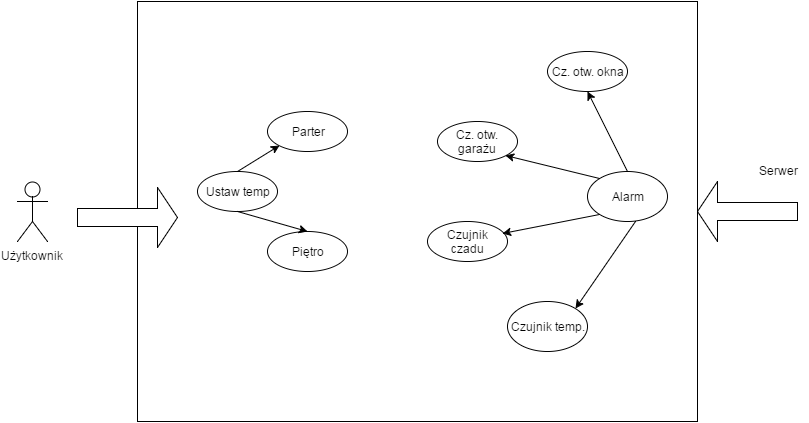

The diagram above was exported from draw.io. Its source (the exported page's mxGraphModel, read from the mxfile embedded in the PNG):
<mxGraphModel dx="880" dy="483" grid="1" gridSize="10" guides="1" tooltips="1" connect="1" arrows="1" fold="1" page="1" pageScale="1" pageWidth="826" pageHeight="1169" background="#ffffff" math="0" shadow="0">
  <root>
    <mxCell id="0" />
    <mxCell id="1" parent="0" />
    <mxCell id="2" value="" style="whiteSpace=wrap;html=1;" vertex="1" parent="1">
      <mxGeometry x="150" y="40" width="560" height="420" as="geometry" />
    </mxCell>
    <mxCell id="3" value="Parter" style="ellipse;whiteSpace=wrap;html=1;" vertex="1" parent="1">
      <mxGeometry x="280" y="150" width="80" height="40" as="geometry" />
    </mxCell>
    <mxCell id="4" value="Ustaw temp" style="ellipse;whiteSpace=wrap;html=1;" vertex="1" parent="1">
      <mxGeometry x="210" y="210" width="80" height="40" as="geometry" />
    </mxCell>
    <mxCell id="5" value="Piętro" style="ellipse;whiteSpace=wrap;html=1;" vertex="1" parent="1">
      <mxGeometry x="280" y="270" width="80" height="40" as="geometry" />
    </mxCell>
    <mxCell id="6" value="Cz. otw. okna" style="ellipse;whiteSpace=wrap;html=1;" vertex="1" parent="1">
      <mxGeometry x="560" y="90" width="80" height="40" as="geometry" />
    </mxCell>
    <mxCell id="7" value="Cz. otw. garażu" style="ellipse;whiteSpace=wrap;html=1;" vertex="1" parent="1">
      <mxGeometry x="450" y="160" width="80" height="40" as="geometry" />
    </mxCell>
    <mxCell id="8" value="Czujnik czadu" style="ellipse;whiteSpace=wrap;html=1;" vertex="1" parent="1">
      <mxGeometry x="440" y="260" width="80" height="40" as="geometry" />
    </mxCell>
    <mxCell id="9" value="Czujnik temp." style="ellipse;whiteSpace=wrap;html=1;" vertex="1" parent="1">
      <mxGeometry x="520" y="340" width="80" height="50" as="geometry" />
    </mxCell>
    <mxCell id="10" value="Alarm" style="ellipse;whiteSpace=wrap;html=1;" vertex="1" parent="1">
      <mxGeometry x="600" y="210" width="80" height="50" as="geometry" />
    </mxCell>
    <mxCell id="11" value="Użytkownik" style="shape=umlActor;verticalLabelPosition=bottom;labelBackgroundColor=#ffffff;verticalAlign=top;html=1;" vertex="1" parent="1">
      <mxGeometry x="30" y="220" width="30" height="60" as="geometry" />
    </mxCell>
    <mxCell id="12" value="Serwer" style="text;html=1;resizable=0;points=[];autosize=1;align=left;verticalAlign=top;spacingTop=-4;" vertex="1" parent="1">
      <mxGeometry x="770" y="200" width="50" height="20" as="geometry" />
    </mxCell>
    <mxCell id="13" value="" style="shape=singleArrow;whiteSpace=wrap;html=1;" vertex="1" parent="1">
      <mxGeometry x="90" y="226" width="100" height="60" as="geometry" />
    </mxCell>
    <mxCell id="14" value="" style="shape=singleArrow;direction=west;whiteSpace=wrap;html=1;" vertex="1" parent="1">
      <mxGeometry x="710" y="220" width="100" height="60" as="geometry" />
    </mxCell>
    <mxCell id="15" value="" style="endArrow=classic;html=1;exitX=0.5;exitY=0;entryX=0;entryY=1;" edge="1" parent="1" source="4" target="3">
      <mxGeometry width="50" height="50" relative="1" as="geometry">
        <mxPoint x="10" y="60" as="sourcePoint" />
        <mxPoint x="60" y="10" as="targetPoint" />
      </mxGeometry>
    </mxCell>
    <mxCell id="16" value="" style="endArrow=classic;html=1;exitX=0.5;exitY=1;entryX=0.5;entryY=0;" edge="1" parent="1" source="4" target="5">
      <mxGeometry width="50" height="50" relative="1" as="geometry">
        <mxPoint x="10" y="60" as="sourcePoint" />
        <mxPoint x="60" y="10" as="targetPoint" />
      </mxGeometry>
    </mxCell>
    <mxCell id="17" value="" style="endArrow=classic;html=1;exitX=0.5;exitY=0;entryX=0.5;entryY=1;" edge="1" parent="1" source="10" target="6">
      <mxGeometry width="50" height="50" relative="1" as="geometry">
        <mxPoint x="10" y="60" as="sourcePoint" />
        <mxPoint x="60" y="10" as="targetPoint" />
      </mxGeometry>
    </mxCell>
    <mxCell id="18" value="" style="endArrow=classic;html=1;exitX=0;exitY=0;entryX=1;entryY=1;" edge="1" parent="1" source="10" target="7">
      <mxGeometry width="50" height="50" relative="1" as="geometry">
        <mxPoint x="10" y="60" as="sourcePoint" />
        <mxPoint x="60" y="10" as="targetPoint" />
      </mxGeometry>
    </mxCell>
    <mxCell id="19" value="" style="endArrow=classic;html=1;exitX=0;exitY=1;entryX=0.938;entryY=0.3;entryPerimeter=0;" edge="1" parent="1" source="10" target="8">
      <mxGeometry width="50" height="50" relative="1" as="geometry">
        <mxPoint x="10" y="60" as="sourcePoint" />
        <mxPoint x="60" y="10" as="targetPoint" />
      </mxGeometry>
    </mxCell>
    <mxCell id="20" value="" style="endArrow=classic;html=1;exitX=0.6;exitY=1;exitPerimeter=0;entryX=1;entryY=0;" edge="1" parent="1" source="10" target="9">
      <mxGeometry width="50" height="50" relative="1" as="geometry">
        <mxPoint x="10" y="60" as="sourcePoint" />
        <mxPoint x="60" y="10" as="targetPoint" />
      </mxGeometry>
    </mxCell>
  </root>
</mxGraphModel>